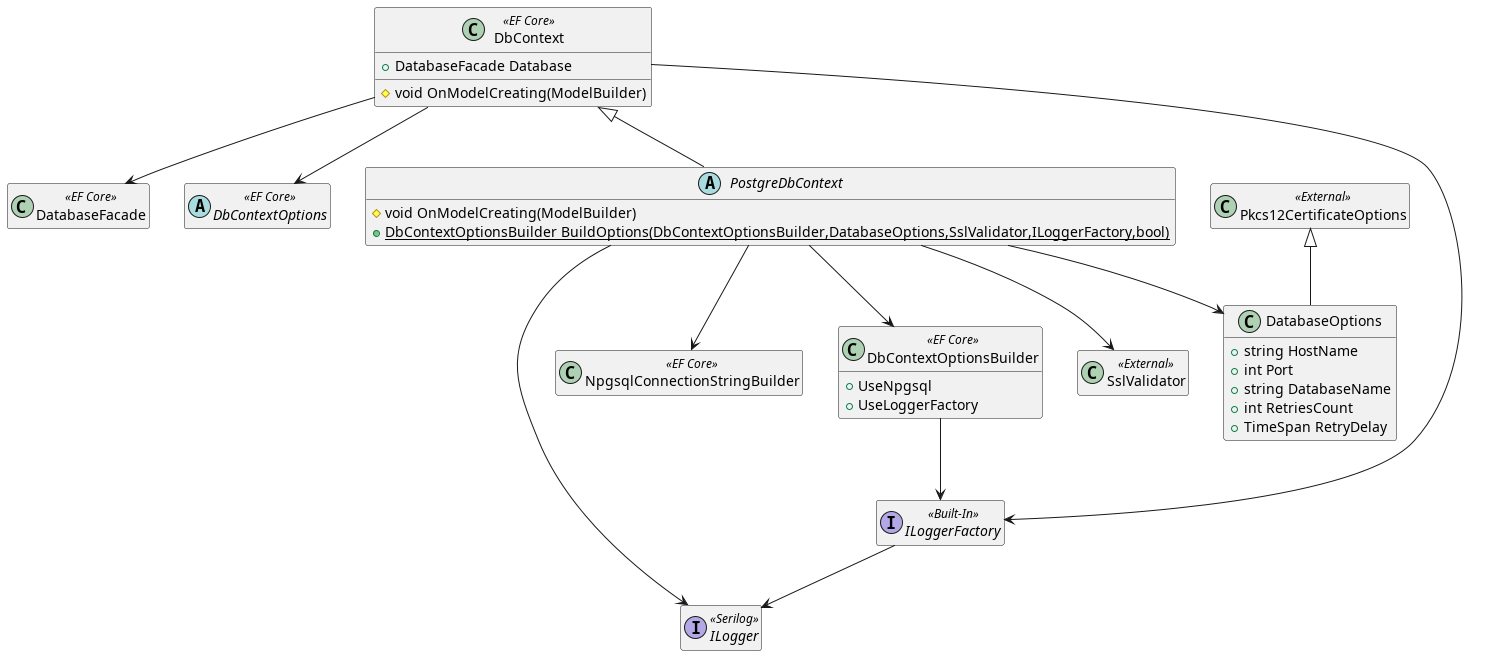

The diagram above was rendered by PlantUML. Its source (embedded in the PNG):
@startuml Shared.Database classes
hide empty members

class SslValidator << External >>
class Pkcs12CertificateOptions << External >>

interface ILogger << Serilog >>
interface ILoggerFactory << Built-In >>
ILoggerFactory --> ILogger

class DatabaseFacade << EF Core >>
abstract class DbContextOptions << EF Core >>
class NpgsqlConnectionStringBuilder << EF Core >>

class DbContext << EF Core >>
{
    +DatabaseFacade Database
    #void OnModelCreating(ModelBuilder)
}
DbContext --> ILoggerFactory
DbContext --> DatabaseFacade
DbContext --> DbContextOptions

class DbContextOptionsBuilder << EF Core >>
{
    +UseNpgsql
    +UseLoggerFactory
}
DbContextOptionsBuilder --> ILoggerFactory

class DatabaseOptions
{
    +string HostName
    +int Port
    +string DatabaseName
    +int RetriesCount
    +TimeSpan RetryDelay
}
Pkcs12CertificateOptions <|-- DatabaseOptions

abstract class PostgreDbContext
{
    #void OnModelCreating(ModelBuilder)
    {static}+ DbContextOptionsBuilder BuildOptions(DbContextOptionsBuilder,DatabaseOptions,SslValidator,ILoggerFactory,bool)
}
DbContext <|-- PostgreDbContext
PostgreDbContext --> DbContextOptionsBuilder
PostgreDbContext --> NpgsqlConnectionStringBuilder
PostgreDbContext --> ILogger
PostgreDbContext --> DatabaseOptions
PostgreDbContext --> SslValidator

@enduml